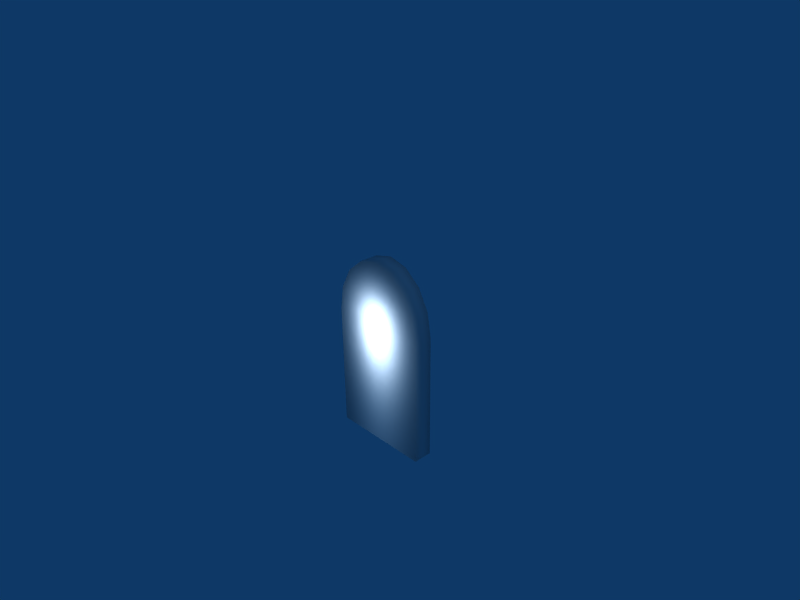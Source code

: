 # Source: Lapida.blend  (saved by Blender 2.49.2; exported with 4.5.12 LTS)
import bpy
from mathutils import Matrix  # noqa: F401  (used for matrix-valued properties, if any)

bpy.ops.wm.read_factory_settings(use_empty=True)
scene = bpy.context.scene
scene.name = 'Scene'

# ---- collections
col_collection_1 = bpy.data.collections.new('Collection 1'); scene.collection.children.link(col_collection_1)

# ---- materials (node trees are filled in below, after node groups)
mat_lapida_01 = bpy.data.materials.new('Lapida_01')
mat_lapida_01.alpha_threshold = 0.0
mat_lapida_01.preview_render_type = 'FLAT'
mat_lapida_01.roughness = 0.5
mat_lapida_01.specular_intensity = 0.3218
mat_lapida_01.line_color = (0.0, 0.0, 0.0, 1.0)

# ---- material node trees

# ---- world
world_world = bpy.data.worlds.new('World'); scene.world = world_world
world_world.color = (0.05656, 0.2208, 0.4)
world_world.use_sun_shadow = False
world_world.sun_shadow_jitter_overblur = 0.0
world_world.cycles.sampling_method = 'MANUAL'
world_world.cycles.sample_map_resolution = 256

# ---- cameras
cam_camera = bpy.data.cameras.new('Camera')
cam_camera.passepartout_alpha = 0.2
cam_camera.clip_end = 100.0
cam_camera.lens = 35.0
cam_camera.ortho_scale = 7.314
cam_camera.show_passepartout = False
cam_camera.show_safe_areas = True
cam_camera.dof.focus_distance = 0.0
cam_camera.dof.aperture_fstop = 128.0

# ---- lights
light_lamp = bpy.data.lights.new('Lamp', 'POINT')
light_lamp.transmission_factor = 0.0
light_lamp.energy = 100.0
light_lamp.shadow_buffer_clip_start = 0.5
light_lamp.shadow_soft_size = 1.0
light_lamp.shadow_maximum_resolution = 0.006
light_lamp.use_absolute_resolution = True
light_lamp.cycles.use_multiple_importance_sampling = False
light_spot = bpy.data.lights.new('Spot', 'POINT')
light_spot.transmission_factor = 0.0
light_spot.cutoff_distance = 30.0
light_spot.energy = 100.0
light_spot.shadow_buffer_clip_start = 1.001
light_spot.shadow_soft_size = 1.0
light_spot.shadow_maximum_resolution = 0.006
light_spot.use_absolute_resolution = True
light_spot.cycles.use_multiple_importance_sampling = False

# ---- meshes
me_lapida_01 = bpy.data.meshes.new('Lapida_01')
me_lapida_01.from_pydata([(0.5657, 0.7071, 2.98e-08), (0.7391, 0.3827, 1.49e-08), (0.8, -4.47e-08, 0.0), (-0.8, 1.49e-08, 0.0), (-0.7391, 0.3827, 1.49e-08), (-0.5657, 0.7071, 2.98e-08), (-0.3061, 0.9239, 4.47e-08), (5.609e-07, 1.0, 4.47e-08), (0.3061, 0.9239, 4.47e-08), (0.8, -2.0, -1.49e-07), (-0.8, -2.0, -1.49e-07), (-0.8, -2.0, -0.3), (0.8, -2.0, -0.3), (0.3061, 0.9239, -0.3), (5.609e-07, 1.0, -0.3), (-0.3061, 0.9239, -0.3), (-0.5657, 0.7071, -0.3), (-0.7391, 0.3827, -0.3), (-0.8, 3.725e-08, -0.3), (0.8, -2.235e-08, -0.3), (0.7391, 0.3827, -0.3), (0.5657, 0.7071, -0.3)], [], [(2, 3, 10, 9), (8, 7, 6), (8, 6, 5), (0, 8, 5), (0, 5, 4), (1, 0, 4), (1, 4, 3), (2, 1, 3), (3, 18, 11, 10), (9, 12, 19, 2), (8, 0, 21, 13), (7, 8, 13, 14), (6, 7, 14, 15), (5, 6, 15, 16), (4, 5, 16, 17), (3, 4, 17, 18), (1, 2, 19, 20), (0, 1, 20, 21), (11, 18, 19, 12), (15, 14, 13), (16, 15, 13), (16, 13, 21), (17, 16, 21), (17, 21, 20), (18, 17, 20), (18, 20, 19)])
me_lapida_01.polygons.foreach_set('use_smooth', [True] * 26)
_uv = me_lapida_01.uv_layers.new(name='UVTex')
_uv.uv.foreach_set('vector', [0.9, 0.6954, 0.1031, 0.6967, 0.1, 0.1638, 0.8969, 0.1625, 0.6554, 0.942, 0.5031, 0.9625, 0.3505, 0.9425, 0.6554, 0.942, 0.3505, 0.9425, 0.2208, 0.8849, 0.7844, 0.884, 0.6554, 0.942, 0.2208, 0.8849, 0.7844, 0.884, 0.2208, 0.8849, 0.134, 0.7986, 0.8703, 0.7974, 0.7844, 0.884, 0.134, 0.7986, 0.8703, 0.7974, 0.134, 0.7986, 0.1031, 0.6967, 0.9, 0.6954, 0.8703, 0.7974, 0.1031, 0.6967, 0.7067, 0.07935, 0.7067, 0.02717, 1.0, 0.02717, 1.0, 0.07936, 1.907e-06, 0.07936, 0.0, 0.02717, 0.2933, 0.02716, 0.2934, 0.07935, 0.4537, 0.07935, 0.4041, 0.07935, 0.4041, 0.02716, 0.4537, 0.02716, 0.5, 0.07935, 0.4537, 0.07935, 0.4537, 0.02716, 0.5, 0.02716, 0.5463, 0.07935, 0.5, 0.07935, 0.5, 0.02716, 0.5463, 0.02716, 0.5959, 0.07935, 0.5463, 0.07935, 0.5463, 0.02716, 0.5959, 0.02716, 0.6498, 0.07935, 0.5959, 0.07935, 0.5959, 0.02716, 0.6498, 0.02716, 0.7067, 0.07935, 0.6498, 0.07935, 0.6498, 0.02716, 0.7067, 0.02717, 0.3502, 0.07935, 0.2934, 0.07935, 0.2933, 0.02716, 0.3502, 0.02716, 0.4041, 0.07935, 0.3502, 0.07935, 0.3502, 0.02716, 0.4041, 0.02716, 0.9, 0.1638, 0.8969, 0.6967, 0.1, 0.6954, 0.1031, 0.1625, 0.6495, 0.9425, 0.4969, 0.9625, 0.3446, 0.942, 0.7792, 0.8849, 0.6495, 0.9425, 0.3446, 0.942, 0.7792, 0.8849, 0.3446, 0.942, 0.2156, 0.884, 0.866, 0.7986, 0.7792, 0.8849, 0.2156, 0.884, 0.866, 0.7986, 0.2156, 0.884, 0.1297, 0.7974, 0.8969, 0.6967, 0.866, 0.7986, 0.1297, 0.7974, 0.8969, 0.6967, 0.1297, 0.7974, 0.1, 0.6954])
me_lapida_01.materials.append(mat_lapida_01)
me_lapida_01.use_remesh_preserve_volume = False
me_lapida_01.use_remesh_preserve_attributes = False
me_lapida_01.use_mirror_vertex_groups = False
me_lapida_01.update()

# ---- objects
ob_lamp_001 = bpy.data.objects.new('Lamp.001', light_lamp)
ob_lapida_01 = bpy.data.objects.new('Lapida_01', me_lapida_01)
ob_lamp = bpy.data.objects.new('Lamp', light_spot)
ob_camera = bpy.data.objects.new('Camera', cam_camera)

# ---- transforms, parenting, visibility, modifiers, constraints
ob_lamp_001.location = (0.01183, -0.6386, 0.0)
ob_lamp_001.lock_rotations_4d = False
ob_lamp_001.empty_display_type = 'ARROWS'
ob_lamp_001.lineart.crease_threshold = 0.0
ob_lapida_01.location = (0.0, 0.0, 0.0)
ob_lapida_01.rotation_euler = (1.571, -0.0, -0.0)
ob_lapida_01.lock_rotations_4d = False
ob_lapida_01.empty_display_type = 'ARROWS'
ob_lapida_01.lineart.crease_threshold = 0.0
ob_lamp.location = (4.076, 1.005, 5.904)
ob_lamp.rotation_euler = (0.6503, 0.05522, 1.866)
ob_lamp.lock_rotations_4d = False
ob_lamp.empty_display_type = 'ARROWS'
ob_lamp.color = (0.0, 0.0, 0.0, 0.0)
ob_lamp.lineart.crease_threshold = 0.0
ob_camera.location = (7.481, -6.508, 5.344)
ob_camera.rotation_euler = (1.109, 0.01082, 0.8149)
ob_camera.lock_rotations_4d = False
ob_camera.empty_display_type = 'ARROWS'
ob_camera.color = (0.0, 0.0, 0.0, 0.0)
ob_camera.display_type = 'WIRE'
ob_camera.lineart.crease_threshold = 0.0

# ---- collection membership
col_collection_1.objects.link(ob_lamp_001)
col_collection_1.objects.link(ob_lapida_01)
col_collection_1.objects.link(ob_lamp)
col_collection_1.objects.link(ob_camera)

# ---- scene / render settings (as saved in the file)
scene.camera = ob_camera
scene.frame_start = 1; scene.frame_end = 250; scene.frame_set(1)
scene.render.engine = 'BLENDER_EEVEE_NEXT'
scene.render.image_settings.file_format = 'JPEG'
scene.render.image_settings.color_mode = 'RGB'
scene.render.image_settings.compression = 90
scene.render.resolution_x = 800
scene.render.resolution_y = 600
scene.render.pixel_aspect_x = 100.0
scene.render.pixel_aspect_y = 100.0
scene.render.fps = 25
scene.render.dither_intensity = 0.0
scene.render.use_compositing = False
scene.render.use_sequencer = False
scene.render.bake_margin = 2
scene.render.bake_bias = 0.0
scene.render.use_stamp_time = False
scene.render.use_stamp_date = False
scene.render.use_stamp_frame = False
scene.render.use_stamp_camera = False
scene.render.use_stamp_scene = False
scene.render.use_stamp_filename = False
scene.render.use_stamp_render_time = False
scene.render.stamp_font_size = 0
scene.cycles.use_denoising = False
scene.cycles.samples = 10
scene.cycles.sampling_pattern = 'TABULATED_SOBOL'
scene.cycles.light_sampling_threshold = 0.0
scene.cycles.use_adaptive_sampling = False
scene.cycles.use_light_tree = False
scene.cycles.blur_glossy = 0.0
scene.cycles.volume_bounces = 1
scene.cycles.pixel_filter_type = 'GAUSSIAN'
scene.cycles.sample_clamp_indirect = 0.0
scene.view_settings.view_transform = 'Raw'
bpy.context.view_layer.update()
